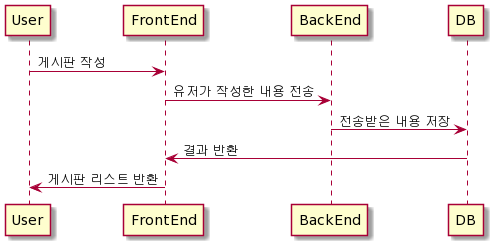

The diagram above was rendered by PlantUML. Its source (embedded in the PNG):
@startuml
User -> FrontEnd: 게시판 작성
FrontEnd -> BackEnd : 유저가 작성한 내용 전송
BackEnd -> DB : 전송받은 내용 저장
DB -> FrontEnd : 결과 반환
FrontEnd -> User: 게시판 리스트 반환
@enduml